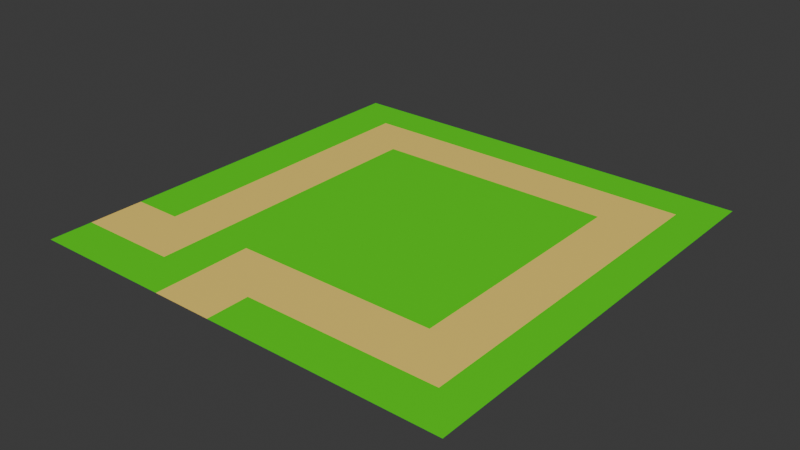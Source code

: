# Source: testlevel.blend  (saved by Blender 4.1.23; exported with 4.5.12 LTS)
import bpy
from mathutils import Matrix  # noqa: F401  (used for matrix-valued properties, if any)

bpy.ops.wm.read_factory_settings(use_empty=True)
scene = bpy.context.scene
scene.name = 'Scene'

# ---- collections
col_collection = bpy.data.collections.new('Collection'); scene.collection.children.link(col_collection)

# ---- materials (node trees are filled in below, after node groups)
mat_material_001 = bpy.data.materials.new('Material.001')
mat_material_001.use_transparent_shadow = False
mat_material_002 = bpy.data.materials.new('Material.002')
mat_material_002.use_transparent_shadow = False
mat_material_003 = bpy.data.materials.new('Material.003')
mat_material_003.use_transparent_shadow = False

# ---- material node trees
mat_material_001.use_nodes = True; mat_material_001.node_tree.nodes.clear()
_N = mat_material_001.node_tree.nodes; _L = mat_material_001.node_tree.links
n0 = _N.new('ShaderNodeBsdfPrincipled'); n0.name = 'Principled BSDF'; n0.location = (10, 300)
n0.inputs[0].default_value = (0.7558, 0.7808, 0.801, 1.0)
n0.inputs[3].default_value = 1.45
n1 = _N.new('ShaderNodeOutputMaterial'); n1.name = 'Material Output'; n1.location = (300, 300)
_L.new(n0.outputs[0], n1.inputs[0])
n1.is_active_output = True
mat_material_002.use_nodes = True; mat_material_002.node_tree.nodes.clear()
_N = mat_material_002.node_tree.nodes; _L = mat_material_002.node_tree.links
n0 = _N.new('ShaderNodeBsdfPrincipled'); n0.name = 'Principled BSDF'; n0.location = (10, 300)
n0.inputs[0].default_value = (1.0, 0.7199, 0.1545, 1.0)
n0.inputs[3].default_value = 1.45
n1 = _N.new('ShaderNodeOutputMaterial'); n1.name = 'Material Output'; n1.location = (300, 300)
_L.new(n0.outputs[0], n1.inputs[0])
n1.is_active_output = True
mat_material_003.use_nodes = True; mat_material_003.node_tree.nodes.clear()
_N = mat_material_003.node_tree.nodes; _L = mat_material_003.node_tree.links
n0 = _N.new('ShaderNodeBsdfPrincipled'); n0.name = 'Principled BSDF'; n0.location = (10, 300)
n0.inputs[0].default_value = (0.08413, 0.8004, 0.0, 1.0)
n0.inputs[3].default_value = 1.45
n1 = _N.new('ShaderNodeOutputMaterial'); n1.name = 'Material Output'; n1.location = (300, 300)
_L.new(n0.outputs[0], n1.inputs[0])
n1.is_active_output = True

# ---- world
world_world = bpy.data.worlds.new('World'); scene.world = world_world
world_world.use_nodes = True; world_world.node_tree.nodes.clear()
_N = world_world.node_tree.nodes; _L = world_world.node_tree.links
n0 = _N.new('ShaderNodeOutputWorld'); n0.name = 'World Output'; n0.location = (300, 300)
n1 = _N.new('ShaderNodeBackground'); n1.name = 'Background'; n1.location = (10, 300)
n1.inputs[0].default_value = (0.05088, 0.05088, 0.05088, 1.0)
_L.new(n1.outputs[0], n0.inputs[0])
n0.is_active_output = True
world_world.color = (0.05088, 0.05088, 0.05088)
world_world.use_sun_shadow = False
world_world.sun_shadow_jitter_overblur = 0.0

# ---- meshes
me_plane = bpy.data.meshes.new('Plane')
me_plane.from_pydata([(-1.0, -1.0, 0.0), (1.0, -1.0, 0.0), (-1.0, 1.0, 0.0), (1.0, 1.0, 0.0), (-0.7755, 1.0, 0.0), (-0.7755, 0.5894, 0.0), (-0.7755, 0.8182, 0.0), (-0.5341, 0.5894, 0.0), (-0.5341, 0.8182, 0.0), (0.8309, 1.0, 0.0), (0.8309, 0.5894, 0.0), (0.5887, 0.5894, 0.0), (0.8309, 0.8182, 0.0), (0.5887, 0.8182, 0.0), (-1.0, -0.5452, 0.0), (-1.0, -0.8018, 0.0), (1.0, -0.8018, 0.0), (-0.7755, -0.8018, 0.0), (-0.7755, -0.5452, 0.0), (-0.5341, -0.8018, 0.0), (-0.5341, -0.5452, 0.0), (0.5887, -0.5452, 0.0), (0.8309, -0.8018, 0.0), (0.8309, -0.5452, 0.0), (-0.05905, 0.5894, 0.0), (-0.3409, 0.5894, 0.0), (-0.05905, 0.8182, 0.0), (-0.3409, 0.8182, 0.0), (-0.3409, -1.0, 0.0), (-0.05905, -1.0, 0.0), (-0.05905, -0.8018, 0.0), (-0.3409, -0.8018, 0.0), (-0.05905, -0.5452, 0.0), (-0.3409, -0.5452, 0.0)], [], [(18, 20, 7, 5), (5, 7, 8, 6), (5, 6, 4, 2, 14, 18), (22, 16, 3, 9, 12, 10, 23), (24, 11, 13, 26), (11, 10, 12, 13), (21, 23, 10, 11), (29, 1, 16, 22, 30), (0, 28, 31, 19, 17, 15), (15, 17, 18, 14), (17, 19, 20, 18), (31, 30, 32, 33), (28, 29, 30, 31), (7, 25, 27, 8), (25, 24, 26, 27), (30, 22, 23, 21, 32), (27, 26, 13, 12, 9, 4, 6, 8), (33, 25, 7, 20, 19, 31), (33, 32, 21, 11, 24, 25)])
me_plane.polygons.foreach_set('material_index', [1, 1, 2, 2, 1, 1, 1, 2, 2, 1, 1, 1, 1, 1, 1, 1, 2, 2, 2])
_uv = me_plane.uv_layers.new(name='UVMap')
_uv.uv.foreach_set('vector', [0.1122, 0.2637, 0.4456, 0.2637, 0.4456, 0.5758, 0.1122, 0.5758, 0.1122, 0.5758, 0.4456, 0.5758, 0.4456, 0.9091, 0.1122, 0.9091, 0.1122, 0.5758, 0.1122, 0.9091, 0.1122, 1.0, 0.0, 1.0, 0.0, 0.2637, 0.1122, 0.2637, 0.9389, 0.07179, 1.0, 0.07179, 1.0, 1.0, 0.9389, 1.0, 0.9389, 0.9091, 0.9389, 0.5758, 0.9389, 0.2637, 0.6015, 0.5758, 0.7541, 0.5758, 0.7541, 0.9091, 0.6015, 0.9091, 0.7541, 0.5758, 0.9389, 0.5758, 0.9389, 0.9091, 0.7541, 0.9091, 0.7541, 0.2637, 0.9389, 0.2637, 0.9389, 0.5758, 0.7541, 0.5758, 0.6015, 0.0, 1.0, 0.0, 1.0, 0.07179, 0.9389, 0.07179, 0.6015, 0.07179, 0.0, 0.0, 0.4986, 0.0, 0.4986, 0.07179, 0.4456, 0.07179, 0.1122, 0.07179, 0.0, 0.07179, 0.0, 0.07179, 0.1122, 0.07179, 0.1122, 0.2637, 0.0, 0.2637, 0.1122, 0.07179, 0.4456, 0.07179, 0.4456, 0.2637, 0.1122, 0.2637, 0.4986, 0.07179, 0.6015, 0.07179, 0.6015, 0.2637, 0.4986, 0.2637, 0.4986, 0.0, 0.6015, 0.0, 0.6015, 0.07179, 0.4986, 0.07179, 0.4456, 0.5758, 0.4986, 0.5758, 0.4986, 0.9091, 0.4456, 0.9091, 0.4986, 0.5758, 0.6015, 0.5758, 0.6015, 0.9091, 0.4986, 0.9091, 0.6015, 0.07179, 0.9389, 0.07179, 0.9389, 0.2637, 0.7541, 0.2637, 0.6015, 0.2637, 0.4986, 0.9091, 0.6015, 0.9091, 0.7541, 0.9091, 0.9389, 0.9091, 0.9389, 1.0, 0.1122, 1.0, 0.1122, 0.9091, 0.4456, 0.9091, 0.4986, 0.2637, 0.4986, 0.5758, 0.4456, 0.5758, 0.4456, 0.2637, 0.4456, 0.07179, 0.4986, 0.07179, 0.4986, 0.2637, 0.6015, 0.2637, 0.7541, 0.2637, 0.7541, 0.5758, 0.6015, 0.5758, 0.4986, 0.5758])
me_plane.materials.append(mat_material_001)
me_plane.materials.append(mat_material_002)
me_plane.materials.append(mat_material_003)
me_plane.update()

# ---- objects
ob_plane = bpy.data.objects.new('Plane', me_plane)

# ---- transforms, parenting, visibility, modifiers, constraints
ob_plane.location = (0.0, 0.0, 0.0)
ob_plane.scale = (36.24, 36.24, 36.24)

# ---- collection membership
col_collection.objects.link(ob_plane)

# ---- scene / render settings (as saved in the file)
scene.frame_start = 1; scene.frame_end = 250; scene.frame_set(250)
scene.render.engine = 'BLENDER_EEVEE_NEXT'
scene.cycles.sampling_pattern = 'TABULATED_SOBOL'
scene.eevee.ray_tracing_options.trace_max_roughness = 0.0
bpy.context.view_layer.update()

# ---- added for rendering (the .blend has no active camera and no usable light): camera, sun
cam_auto = bpy.data.cameras.new('AutoCamera')
cam_auto.lens = 50.0
cam_auto.sensor_width = 36.0
cam_auto.clip_end = 1664.49
ob_auto_camera = bpy.data.objects.new('AutoCamera', cam_auto)
scene.collection.objects.link(ob_auto_camera)
ob_auto_camera.location = (94.8434, -113.812, 75.8747)
ob_auto_camera.rotation_euler = (1.09748, -7.21219e-08, 0.694738)
scene.camera = ob_auto_camera
light_auto_sun = bpy.data.lights.new('AutoSun', 'SUN')
light_auto_sun.energy = 3.0
light_auto_sun.angle = 0.0523599
ob_auto_sun = bpy.data.objects.new('AutoSun', light_auto_sun)
scene.collection.objects.link(ob_auto_sun)
ob_auto_sun.rotation_euler = (0.872665, 0.174533, 0.523599)
bpy.context.view_layer.update()
